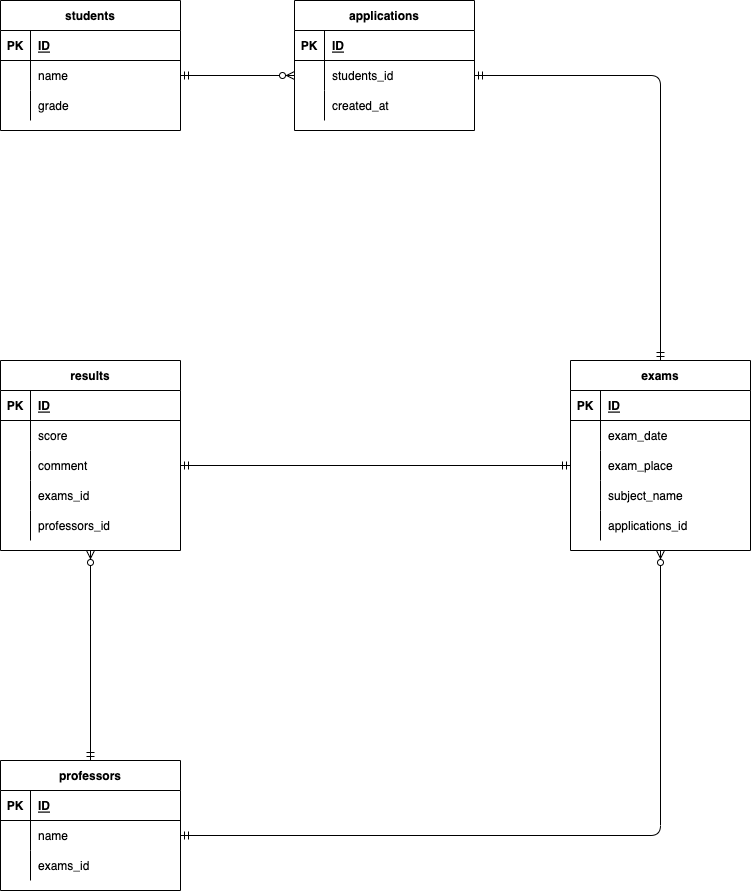

The diagram above was exported from draw.io. Its source (the exported page's mxGraphModel, read from the mxfile embedded in the PNG):
<mxGraphModel dx="800" dy="725" grid="1" gridSize="10" guides="1" tooltips="1" connect="1" arrows="1" fold="1" page="1" pageScale="1" pageWidth="827" pageHeight="1169" math="0" shadow="0">
  <root>
    <mxCell id="0" />
    <mxCell id="1" parent="0" />
    <mxCell id="2" value="students" style="shape=table;startSize=30;container=1;collapsible=1;childLayout=tableLayout;fixedRows=1;rowLines=0;fontStyle=1;align=center;resizeLast=1;" parent="1" vertex="1">
      <mxGeometry x="30" y="50" width="180" height="130" as="geometry" />
    </mxCell>
    <mxCell id="3" value="" style="shape=partialRectangle;collapsible=0;dropTarget=0;pointerEvents=0;fillColor=none;top=0;left=0;bottom=1;right=0;points=[[0,0.5],[1,0.5]];portConstraint=eastwest;" parent="2" vertex="1">
      <mxGeometry y="30" width="180" height="30" as="geometry" />
    </mxCell>
    <mxCell id="4" value="PK" style="shape=partialRectangle;connectable=0;fillColor=none;top=0;left=0;bottom=0;right=0;fontStyle=1;overflow=hidden;" parent="3" vertex="1">
      <mxGeometry width="30" height="30" as="geometry">
        <mxRectangle width="30" height="30" as="alternateBounds" />
      </mxGeometry>
    </mxCell>
    <mxCell id="5" value="ID" style="shape=partialRectangle;connectable=0;fillColor=none;top=0;left=0;bottom=0;right=0;align=left;spacingLeft=6;fontStyle=5;overflow=hidden;" parent="3" vertex="1">
      <mxGeometry x="30" width="150" height="30" as="geometry">
        <mxRectangle width="150" height="30" as="alternateBounds" />
      </mxGeometry>
    </mxCell>
    <mxCell id="6" value="" style="shape=partialRectangle;collapsible=0;dropTarget=0;pointerEvents=0;fillColor=none;top=0;left=0;bottom=0;right=0;points=[[0,0.5],[1,0.5]];portConstraint=eastwest;" parent="2" vertex="1">
      <mxGeometry y="60" width="180" height="30" as="geometry" />
    </mxCell>
    <mxCell id="7" value="" style="shape=partialRectangle;connectable=0;fillColor=none;top=0;left=0;bottom=0;right=0;editable=1;overflow=hidden;" parent="6" vertex="1">
      <mxGeometry width="30" height="30" as="geometry">
        <mxRectangle width="30" height="30" as="alternateBounds" />
      </mxGeometry>
    </mxCell>
    <mxCell id="8" value="name" style="shape=partialRectangle;connectable=0;fillColor=none;top=0;left=0;bottom=0;right=0;align=left;spacingLeft=6;overflow=hidden;" parent="6" vertex="1">
      <mxGeometry x="30" width="150" height="30" as="geometry">
        <mxRectangle width="150" height="30" as="alternateBounds" />
      </mxGeometry>
    </mxCell>
    <mxCell id="9" value="" style="shape=partialRectangle;collapsible=0;dropTarget=0;pointerEvents=0;fillColor=none;top=0;left=0;bottom=0;right=0;points=[[0,0.5],[1,0.5]];portConstraint=eastwest;" parent="2" vertex="1">
      <mxGeometry y="90" width="180" height="30" as="geometry" />
    </mxCell>
    <mxCell id="10" value="" style="shape=partialRectangle;connectable=0;fillColor=none;top=0;left=0;bottom=0;right=0;editable=1;overflow=hidden;" parent="9" vertex="1">
      <mxGeometry width="30" height="30" as="geometry">
        <mxRectangle width="30" height="30" as="alternateBounds" />
      </mxGeometry>
    </mxCell>
    <mxCell id="11" value="grade" style="shape=partialRectangle;connectable=0;fillColor=none;top=0;left=0;bottom=0;right=0;align=left;spacingLeft=6;overflow=hidden;" parent="9" vertex="1">
      <mxGeometry x="30" width="150" height="30" as="geometry">
        <mxRectangle width="150" height="30" as="alternateBounds" />
      </mxGeometry>
    </mxCell>
    <mxCell id="15" value="professors" style="shape=table;startSize=30;container=1;collapsible=1;childLayout=tableLayout;fixedRows=1;rowLines=0;fontStyle=1;align=center;resizeLast=1;" parent="1" vertex="1">
      <mxGeometry x="30" y="810" width="180" height="130" as="geometry" />
    </mxCell>
    <mxCell id="16" value="" style="shape=partialRectangle;collapsible=0;dropTarget=0;pointerEvents=0;fillColor=none;top=0;left=0;bottom=1;right=0;points=[[0,0.5],[1,0.5]];portConstraint=eastwest;" parent="15" vertex="1">
      <mxGeometry y="30" width="180" height="30" as="geometry" />
    </mxCell>
    <mxCell id="17" value="PK" style="shape=partialRectangle;connectable=0;fillColor=none;top=0;left=0;bottom=0;right=0;fontStyle=1;overflow=hidden;" parent="16" vertex="1">
      <mxGeometry width="30" height="30" as="geometry">
        <mxRectangle width="30" height="30" as="alternateBounds" />
      </mxGeometry>
    </mxCell>
    <mxCell id="18" value="ID" style="shape=partialRectangle;connectable=0;fillColor=none;top=0;left=0;bottom=0;right=0;align=left;spacingLeft=6;fontStyle=5;overflow=hidden;" parent="16" vertex="1">
      <mxGeometry x="30" width="150" height="30" as="geometry">
        <mxRectangle width="150" height="30" as="alternateBounds" />
      </mxGeometry>
    </mxCell>
    <mxCell id="19" value="" style="shape=partialRectangle;collapsible=0;dropTarget=0;pointerEvents=0;fillColor=none;top=0;left=0;bottom=0;right=0;points=[[0,0.5],[1,0.5]];portConstraint=eastwest;" parent="15" vertex="1">
      <mxGeometry y="60" width="180" height="30" as="geometry" />
    </mxCell>
    <mxCell id="20" value="" style="shape=partialRectangle;connectable=0;fillColor=none;top=0;left=0;bottom=0;right=0;editable=1;overflow=hidden;" parent="19" vertex="1">
      <mxGeometry width="30" height="30" as="geometry">
        <mxRectangle width="30" height="30" as="alternateBounds" />
      </mxGeometry>
    </mxCell>
    <mxCell id="21" value="name" style="shape=partialRectangle;connectable=0;fillColor=none;top=0;left=0;bottom=0;right=0;align=left;spacingLeft=6;overflow=hidden;" parent="19" vertex="1">
      <mxGeometry x="30" width="150" height="30" as="geometry">
        <mxRectangle width="150" height="30" as="alternateBounds" />
      </mxGeometry>
    </mxCell>
    <mxCell id="166" value="" style="shape=partialRectangle;collapsible=0;dropTarget=0;pointerEvents=0;fillColor=none;top=0;left=0;bottom=0;right=0;points=[[0,0.5],[1,0.5]];portConstraint=eastwest;" parent="15" vertex="1">
      <mxGeometry y="90" width="180" height="30" as="geometry" />
    </mxCell>
    <mxCell id="167" value="" style="shape=partialRectangle;connectable=0;fillColor=none;top=0;left=0;bottom=0;right=0;editable=1;overflow=hidden;" parent="166" vertex="1">
      <mxGeometry width="30" height="30" as="geometry">
        <mxRectangle width="30" height="30" as="alternateBounds" />
      </mxGeometry>
    </mxCell>
    <mxCell id="168" value="exams_id" style="shape=partialRectangle;connectable=0;fillColor=none;top=0;left=0;bottom=0;right=0;align=left;spacingLeft=6;overflow=hidden;" parent="166" vertex="1">
      <mxGeometry x="30" width="150" height="30" as="geometry">
        <mxRectangle width="150" height="30" as="alternateBounds" />
      </mxGeometry>
    </mxCell>
    <mxCell id="80" value="applications" style="shape=table;startSize=30;container=1;collapsible=1;childLayout=tableLayout;fixedRows=1;rowLines=0;fontStyle=1;align=center;resizeLast=1;" parent="1" vertex="1">
      <mxGeometry x="324" y="50" width="180" height="130" as="geometry" />
    </mxCell>
    <mxCell id="81" value="" style="shape=partialRectangle;collapsible=0;dropTarget=0;pointerEvents=0;fillColor=none;top=0;left=0;bottom=1;right=0;points=[[0,0.5],[1,0.5]];portConstraint=eastwest;" parent="80" vertex="1">
      <mxGeometry y="30" width="180" height="30" as="geometry" />
    </mxCell>
    <mxCell id="82" value="PK" style="shape=partialRectangle;connectable=0;fillColor=none;top=0;left=0;bottom=0;right=0;fontStyle=1;overflow=hidden;" parent="81" vertex="1">
      <mxGeometry width="30" height="30" as="geometry">
        <mxRectangle width="30" height="30" as="alternateBounds" />
      </mxGeometry>
    </mxCell>
    <mxCell id="83" value="ID" style="shape=partialRectangle;connectable=0;fillColor=none;top=0;left=0;bottom=0;right=0;align=left;spacingLeft=6;fontStyle=5;overflow=hidden;" parent="81" vertex="1">
      <mxGeometry x="30" width="150" height="30" as="geometry">
        <mxRectangle width="150" height="30" as="alternateBounds" />
      </mxGeometry>
    </mxCell>
    <mxCell id="84" value="" style="shape=partialRectangle;collapsible=0;dropTarget=0;pointerEvents=0;fillColor=none;top=0;left=0;bottom=0;right=0;points=[[0,0.5],[1,0.5]];portConstraint=eastwest;" parent="80" vertex="1">
      <mxGeometry y="60" width="180" height="30" as="geometry" />
    </mxCell>
    <mxCell id="85" value="" style="shape=partialRectangle;connectable=0;fillColor=none;top=0;left=0;bottom=0;right=0;editable=1;overflow=hidden;" parent="84" vertex="1">
      <mxGeometry width="30" height="30" as="geometry">
        <mxRectangle width="30" height="30" as="alternateBounds" />
      </mxGeometry>
    </mxCell>
    <mxCell id="86" value="students_id" style="shape=partialRectangle;connectable=0;fillColor=none;top=0;left=0;bottom=0;right=0;align=left;spacingLeft=6;overflow=hidden;" parent="84" vertex="1">
      <mxGeometry x="30" width="150" height="30" as="geometry">
        <mxRectangle width="150" height="30" as="alternateBounds" />
      </mxGeometry>
    </mxCell>
    <mxCell id="90" value="" style="shape=partialRectangle;collapsible=0;dropTarget=0;pointerEvents=0;fillColor=none;top=0;left=0;bottom=0;right=0;points=[[0,0.5],[1,0.5]];portConstraint=eastwest;" parent="80" vertex="1">
      <mxGeometry y="90" width="180" height="30" as="geometry" />
    </mxCell>
    <mxCell id="91" value="" style="shape=partialRectangle;connectable=0;fillColor=none;top=0;left=0;bottom=0;right=0;editable=1;overflow=hidden;" parent="90" vertex="1">
      <mxGeometry width="30" height="30" as="geometry">
        <mxRectangle width="30" height="30" as="alternateBounds" />
      </mxGeometry>
    </mxCell>
    <mxCell id="92" value="created_at" style="shape=partialRectangle;connectable=0;fillColor=none;top=0;left=0;bottom=0;right=0;align=left;spacingLeft=6;overflow=hidden;" parent="90" vertex="1">
      <mxGeometry x="30" width="150" height="30" as="geometry">
        <mxRectangle width="150" height="30" as="alternateBounds" />
      </mxGeometry>
    </mxCell>
    <mxCell id="93" value="exams" style="shape=table;startSize=30;container=1;collapsible=1;childLayout=tableLayout;fixedRows=1;rowLines=0;fontStyle=1;align=center;resizeLast=1;" parent="1" vertex="1">
      <mxGeometry x="600" y="410" width="180" height="190" as="geometry" />
    </mxCell>
    <mxCell id="94" value="" style="shape=partialRectangle;collapsible=0;dropTarget=0;pointerEvents=0;fillColor=none;top=0;left=0;bottom=1;right=0;points=[[0,0.5],[1,0.5]];portConstraint=eastwest;" parent="93" vertex="1">
      <mxGeometry y="30" width="180" height="30" as="geometry" />
    </mxCell>
    <mxCell id="95" value="PK" style="shape=partialRectangle;connectable=0;fillColor=none;top=0;left=0;bottom=0;right=0;fontStyle=1;overflow=hidden;" parent="94" vertex="1">
      <mxGeometry width="30" height="30" as="geometry">
        <mxRectangle width="30" height="30" as="alternateBounds" />
      </mxGeometry>
    </mxCell>
    <mxCell id="96" value="ID" style="shape=partialRectangle;connectable=0;fillColor=none;top=0;left=0;bottom=0;right=0;align=left;spacingLeft=6;fontStyle=5;overflow=hidden;" parent="94" vertex="1">
      <mxGeometry x="30" width="150" height="30" as="geometry">
        <mxRectangle width="150" height="30" as="alternateBounds" />
      </mxGeometry>
    </mxCell>
    <mxCell id="100" value="" style="shape=partialRectangle;collapsible=0;dropTarget=0;pointerEvents=0;fillColor=none;top=0;left=0;bottom=0;right=0;points=[[0,0.5],[1,0.5]];portConstraint=eastwest;" parent="93" vertex="1">
      <mxGeometry y="60" width="180" height="30" as="geometry" />
    </mxCell>
    <mxCell id="101" value="" style="shape=partialRectangle;connectable=0;fillColor=none;top=0;left=0;bottom=0;right=0;editable=1;overflow=hidden;" parent="100" vertex="1">
      <mxGeometry width="30" height="30" as="geometry">
        <mxRectangle width="30" height="30" as="alternateBounds" />
      </mxGeometry>
    </mxCell>
    <mxCell id="102" value="exam_date" style="shape=partialRectangle;connectable=0;fillColor=none;top=0;left=0;bottom=0;right=0;align=left;spacingLeft=6;overflow=hidden;" parent="100" vertex="1">
      <mxGeometry x="30" width="150" height="30" as="geometry">
        <mxRectangle width="150" height="30" as="alternateBounds" />
      </mxGeometry>
    </mxCell>
    <mxCell id="109" value="" style="shape=partialRectangle;collapsible=0;dropTarget=0;pointerEvents=0;fillColor=none;top=0;left=0;bottom=0;right=0;points=[[0,0.5],[1,0.5]];portConstraint=eastwest;" parent="93" vertex="1">
      <mxGeometry y="90" width="180" height="30" as="geometry" />
    </mxCell>
    <mxCell id="110" value="" style="shape=partialRectangle;connectable=0;fillColor=none;top=0;left=0;bottom=0;right=0;editable=1;overflow=hidden;" parent="109" vertex="1">
      <mxGeometry width="30" height="30" as="geometry">
        <mxRectangle width="30" height="30" as="alternateBounds" />
      </mxGeometry>
    </mxCell>
    <mxCell id="111" value="exam_place" style="shape=partialRectangle;connectable=0;fillColor=none;top=0;left=0;bottom=0;right=0;align=left;spacingLeft=6;overflow=hidden;" parent="109" vertex="1">
      <mxGeometry x="30" width="150" height="30" as="geometry">
        <mxRectangle width="150" height="30" as="alternateBounds" />
      </mxGeometry>
    </mxCell>
    <mxCell id="170" value="" style="shape=partialRectangle;collapsible=0;dropTarget=0;pointerEvents=0;fillColor=none;top=0;left=0;bottom=0;right=0;points=[[0,0.5],[1,0.5]];portConstraint=eastwest;" vertex="1" parent="93">
      <mxGeometry y="120" width="180" height="30" as="geometry" />
    </mxCell>
    <mxCell id="171" value="" style="shape=partialRectangle;connectable=0;fillColor=none;top=0;left=0;bottom=0;right=0;editable=1;overflow=hidden;" vertex="1" parent="170">
      <mxGeometry width="30" height="30" as="geometry">
        <mxRectangle width="30" height="30" as="alternateBounds" />
      </mxGeometry>
    </mxCell>
    <mxCell id="172" value="subject_name" style="shape=partialRectangle;connectable=0;fillColor=none;top=0;left=0;bottom=0;right=0;align=left;spacingLeft=6;overflow=hidden;" vertex="1" parent="170">
      <mxGeometry x="30" width="150" height="30" as="geometry">
        <mxRectangle width="150" height="30" as="alternateBounds" />
      </mxGeometry>
    </mxCell>
    <mxCell id="103" value="" style="shape=partialRectangle;collapsible=0;dropTarget=0;pointerEvents=0;fillColor=none;top=0;left=0;bottom=0;right=0;points=[[0,0.5],[1,0.5]];portConstraint=eastwest;" parent="93" vertex="1">
      <mxGeometry y="150" width="180" height="30" as="geometry" />
    </mxCell>
    <mxCell id="104" value="" style="shape=partialRectangle;connectable=0;fillColor=none;top=0;left=0;bottom=0;right=0;editable=1;overflow=hidden;" parent="103" vertex="1">
      <mxGeometry width="30" height="30" as="geometry">
        <mxRectangle width="30" height="30" as="alternateBounds" />
      </mxGeometry>
    </mxCell>
    <mxCell id="105" value="applications_id" style="shape=partialRectangle;connectable=0;fillColor=none;top=0;left=0;bottom=0;right=0;align=left;spacingLeft=6;overflow=hidden;" parent="103" vertex="1">
      <mxGeometry x="30" width="150" height="30" as="geometry">
        <mxRectangle width="150" height="30" as="alternateBounds" />
      </mxGeometry>
    </mxCell>
    <mxCell id="134" value="results" style="shape=table;startSize=30;container=1;collapsible=1;childLayout=tableLayout;fixedRows=1;rowLines=0;fontStyle=1;align=center;resizeLast=1;" parent="1" vertex="1">
      <mxGeometry x="30" y="410" width="180" height="190" as="geometry" />
    </mxCell>
    <mxCell id="135" value="" style="shape=partialRectangle;collapsible=0;dropTarget=0;pointerEvents=0;fillColor=none;top=0;left=0;bottom=1;right=0;points=[[0,0.5],[1,0.5]];portConstraint=eastwest;" parent="134" vertex="1">
      <mxGeometry y="30" width="180" height="30" as="geometry" />
    </mxCell>
    <mxCell id="136" value="PK" style="shape=partialRectangle;connectable=0;fillColor=none;top=0;left=0;bottom=0;right=0;fontStyle=1;overflow=hidden;" parent="135" vertex="1">
      <mxGeometry width="30" height="30" as="geometry">
        <mxRectangle width="30" height="30" as="alternateBounds" />
      </mxGeometry>
    </mxCell>
    <mxCell id="137" value="ID" style="shape=partialRectangle;connectable=0;fillColor=none;top=0;left=0;bottom=0;right=0;align=left;spacingLeft=6;fontStyle=5;overflow=hidden;" parent="135" vertex="1">
      <mxGeometry x="30" width="150" height="30" as="geometry">
        <mxRectangle width="150" height="30" as="alternateBounds" />
      </mxGeometry>
    </mxCell>
    <mxCell id="138" value="" style="shape=partialRectangle;collapsible=0;dropTarget=0;pointerEvents=0;fillColor=none;top=0;left=0;bottom=0;right=0;points=[[0,0.5],[1,0.5]];portConstraint=eastwest;" parent="134" vertex="1">
      <mxGeometry y="60" width="180" height="30" as="geometry" />
    </mxCell>
    <mxCell id="139" value="" style="shape=partialRectangle;connectable=0;fillColor=none;top=0;left=0;bottom=0;right=0;editable=1;overflow=hidden;" parent="138" vertex="1">
      <mxGeometry width="30" height="30" as="geometry">
        <mxRectangle width="30" height="30" as="alternateBounds" />
      </mxGeometry>
    </mxCell>
    <mxCell id="140" value="score" style="shape=partialRectangle;connectable=0;fillColor=none;top=0;left=0;bottom=0;right=0;align=left;spacingLeft=6;overflow=hidden;" parent="138" vertex="1">
      <mxGeometry x="30" width="150" height="30" as="geometry">
        <mxRectangle width="150" height="30" as="alternateBounds" />
      </mxGeometry>
    </mxCell>
    <mxCell id="141" value="" style="shape=partialRectangle;collapsible=0;dropTarget=0;pointerEvents=0;fillColor=none;top=0;left=0;bottom=0;right=0;points=[[0,0.5],[1,0.5]];portConstraint=eastwest;" parent="134" vertex="1">
      <mxGeometry y="90" width="180" height="30" as="geometry" />
    </mxCell>
    <mxCell id="142" value="" style="shape=partialRectangle;connectable=0;fillColor=none;top=0;left=0;bottom=0;right=0;editable=1;overflow=hidden;" parent="141" vertex="1">
      <mxGeometry width="30" height="30" as="geometry">
        <mxRectangle width="30" height="30" as="alternateBounds" />
      </mxGeometry>
    </mxCell>
    <mxCell id="143" value="comment" style="shape=partialRectangle;connectable=0;fillColor=none;top=0;left=0;bottom=0;right=0;align=left;spacingLeft=6;overflow=hidden;" parent="141" vertex="1">
      <mxGeometry x="30" width="150" height="30" as="geometry">
        <mxRectangle width="150" height="30" as="alternateBounds" />
      </mxGeometry>
    </mxCell>
    <mxCell id="173" value="" style="shape=partialRectangle;collapsible=0;dropTarget=0;pointerEvents=0;fillColor=none;top=0;left=0;bottom=0;right=0;points=[[0,0.5],[1,0.5]];portConstraint=eastwest;" vertex="1" parent="134">
      <mxGeometry y="120" width="180" height="30" as="geometry" />
    </mxCell>
    <mxCell id="174" value="" style="shape=partialRectangle;connectable=0;fillColor=none;top=0;left=0;bottom=0;right=0;editable=1;overflow=hidden;" vertex="1" parent="173">
      <mxGeometry width="30" height="30" as="geometry">
        <mxRectangle width="30" height="30" as="alternateBounds" />
      </mxGeometry>
    </mxCell>
    <mxCell id="175" value="exams_id" style="shape=partialRectangle;connectable=0;fillColor=none;top=0;left=0;bottom=0;right=0;align=left;spacingLeft=6;overflow=hidden;" vertex="1" parent="173">
      <mxGeometry x="30" width="150" height="30" as="geometry">
        <mxRectangle width="150" height="30" as="alternateBounds" />
      </mxGeometry>
    </mxCell>
    <mxCell id="176" value="" style="shape=partialRectangle;collapsible=0;dropTarget=0;pointerEvents=0;fillColor=none;top=0;left=0;bottom=0;right=0;points=[[0,0.5],[1,0.5]];portConstraint=eastwest;" vertex="1" parent="134">
      <mxGeometry y="150" width="180" height="30" as="geometry" />
    </mxCell>
    <mxCell id="177" value="" style="shape=partialRectangle;connectable=0;fillColor=none;top=0;left=0;bottom=0;right=0;editable=1;overflow=hidden;" vertex="1" parent="176">
      <mxGeometry width="30" height="30" as="geometry">
        <mxRectangle width="30" height="30" as="alternateBounds" />
      </mxGeometry>
    </mxCell>
    <mxCell id="178" value="professors_id" style="shape=partialRectangle;connectable=0;fillColor=none;top=0;left=0;bottom=0;right=0;align=left;spacingLeft=6;overflow=hidden;" vertex="1" parent="176">
      <mxGeometry x="30" width="150" height="30" as="geometry">
        <mxRectangle width="150" height="30" as="alternateBounds" />
      </mxGeometry>
    </mxCell>
    <mxCell id="147" value="" style="fontSize=12;html=1;endArrow=ERzeroToMany;startArrow=ERmandOne;entryX=0;entryY=0.5;entryDx=0;entryDy=0;exitX=1;exitY=0.5;exitDx=0;exitDy=0;" parent="1" source="6" target="84" edge="1">
      <mxGeometry width="100" height="100" relative="1" as="geometry">
        <mxPoint x="210" y="130" as="sourcePoint" />
        <mxPoint x="300" y="30" as="targetPoint" />
      </mxGeometry>
    </mxCell>
    <mxCell id="148" value="" style="fontSize=12;html=1;endArrow=ERmandOne;startArrow=ERmandOne;exitX=1;exitY=0.5;exitDx=0;exitDy=0;entryX=0.5;entryY=0;entryDx=0;entryDy=0;edgeStyle=orthogonalEdgeStyle;" parent="1" source="84" target="93" edge="1">
      <mxGeometry width="100" height="100" relative="1" as="geometry">
        <mxPoint x="550" y="330" as="sourcePoint" />
        <mxPoint x="650" y="230" as="targetPoint" />
      </mxGeometry>
    </mxCell>
    <mxCell id="149" value="" style="fontSize=12;html=1;endArrow=ERmandOne;startArrow=ERmandOne;exitX=0;exitY=0.5;exitDx=0;exitDy=0;entryX=1;entryY=0.5;entryDx=0;entryDy=0;" parent="1" source="109" target="141" edge="1">
      <mxGeometry width="100" height="100" relative="1" as="geometry">
        <mxPoint x="514" y="135" as="sourcePoint" />
        <mxPoint x="540" y="515" as="targetPoint" />
      </mxGeometry>
    </mxCell>
    <mxCell id="155" value="" style="fontSize=12;html=1;endArrow=ERzeroToMany;startArrow=ERmandOne;exitX=0.5;exitY=0;exitDx=0;exitDy=0;entryX=0.5;entryY=1;entryDx=0;entryDy=0;" parent="1" source="15" target="134" edge="1">
      <mxGeometry width="100" height="100" relative="1" as="geometry">
        <mxPoint x="160" y="770.6666870117188" as="sourcePoint" />
        <mxPoint x="334" y="135" as="targetPoint" />
      </mxGeometry>
    </mxCell>
    <mxCell id="179" value="" style="fontSize=12;html=1;endArrow=ERzeroToMany;startArrow=ERmandOne;exitX=1;exitY=0.5;exitDx=0;exitDy=0;entryX=0.5;entryY=1;entryDx=0;entryDy=0;edgeStyle=orthogonalEdgeStyle;" edge="1" parent="1" source="19" target="93">
      <mxGeometry width="100" height="100" relative="1" as="geometry">
        <mxPoint x="300" y="860" as="sourcePoint" />
        <mxPoint x="300" y="650" as="targetPoint" />
      </mxGeometry>
    </mxCell>
  </root>
</mxGraphModel>